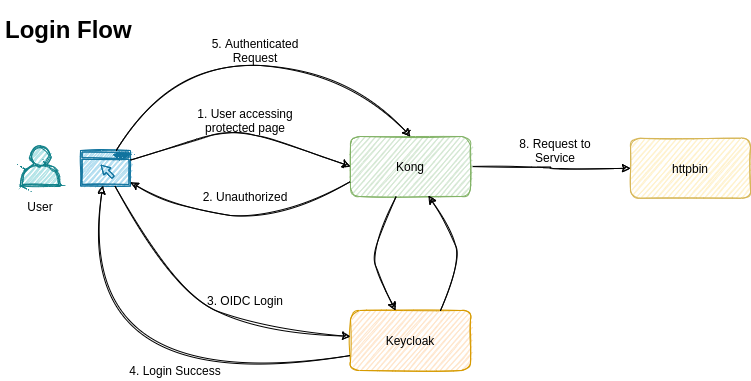

The diagram above was exported from draw.io. Its source (the exported page's mxGraphModel, read from the mxfile embedded in the PNG):
<mxGraphModel dx="526" dy="453" grid="1" gridSize="10" guides="1" tooltips="1" connect="1" arrows="1" fold="1" page="1" pageScale="1" pageWidth="826" pageHeight="1169" background="none" math="0" shadow="0">
  <root>
    <mxCell id="0" />
    <mxCell id="1" parent="0" />
    <mxCell id="awiL-tjKJmyB9COcS8EN-1" value="" style="pointerEvents=1;shadow=0;dashed=0;html=1;fillColor=#b1ddf0;aspect=fixed;labelPosition=center;verticalLabelPosition=bottom;verticalAlign=top;align=center;outlineConnect=0;shape=mxgraph.vvd.web_browser;strokeColor=#10739e;rounded=1;sketch=1;" vertex="1" parent="1">
      <mxGeometry x="90" y="150" width="50" height="35.5" as="geometry" />
    </mxCell>
    <mxCell id="awiL-tjKJmyB9COcS8EN-20" style="edgeStyle=orthogonalEdgeStyle;orthogonalLoop=1;jettySize=auto;html=1;exitX=1;exitY=0.5;exitDx=0;exitDy=0;entryX=0;entryY=0.5;entryDx=0;entryDy=0;curved=1;sketch=1;" edge="1" parent="1" source="awiL-tjKJmyB9COcS8EN-4" target="awiL-tjKJmyB9COcS8EN-6">
      <mxGeometry relative="1" as="geometry" />
    </mxCell>
    <mxCell id="awiL-tjKJmyB9COcS8EN-4" value="Kong" style="whiteSpace=wrap;html=1;fillColor=#d5e8d4;strokeColor=#82b366;rounded=1;sketch=1;" vertex="1" parent="1">
      <mxGeometry x="360" y="136" width="120" height="60" as="geometry" />
    </mxCell>
    <mxCell id="awiL-tjKJmyB9COcS8EN-5" value="Keycloak" style="whiteSpace=wrap;html=1;fillColor=#ffe6cc;strokeColor=#d79b00;rounded=1;sketch=1;" vertex="1" parent="1">
      <mxGeometry x="360" y="310" width="120" height="60" as="geometry" />
    </mxCell>
    <mxCell id="awiL-tjKJmyB9COcS8EN-6" value="httpbin" style="whiteSpace=wrap;html=1;fillColor=#fff2cc;strokeColor=#d6b656;rounded=1;sketch=1;" vertex="1" parent="1">
      <mxGeometry x="640" y="137.75" width="120" height="60" as="geometry" />
    </mxCell>
    <mxCell id="awiL-tjKJmyB9COcS8EN-10" value="" style="endArrow=classic;html=1;entryX=0;entryY=0.5;entryDx=0;entryDy=0;curved=1;sketch=1;" edge="1" parent="1" source="awiL-tjKJmyB9COcS8EN-1" target="awiL-tjKJmyB9COcS8EN-4">
      <mxGeometry width="50" height="50" relative="1" as="geometry">
        <mxPoint x="180" y="250" as="sourcePoint" />
        <mxPoint x="230" y="200" as="targetPoint" />
        <Array as="points">
          <mxPoint x="200" y="140" />
          <mxPoint x="240" y="130" />
          <mxPoint x="290" y="140" />
        </Array>
      </mxGeometry>
    </mxCell>
    <mxCell id="awiL-tjKJmyB9COcS8EN-16" value="" style="endArrow=classic;html=1;curved=1;sketch=1;" edge="1" parent="1" source="awiL-tjKJmyB9COcS8EN-1" target="awiL-tjKJmyB9COcS8EN-5">
      <mxGeometry width="50" height="50" relative="1" as="geometry">
        <mxPoint x="100" y="310" as="sourcePoint" />
        <mxPoint x="280" y="340" as="targetPoint" />
        <Array as="points">
          <mxPoint x="180" y="290" />
          <mxPoint x="270" y="330" />
        </Array>
      </mxGeometry>
    </mxCell>
    <mxCell id="awiL-tjKJmyB9COcS8EN-17" value="" style="endArrow=classic;html=1;exitX=0;exitY=0.75;exitDx=0;exitDy=0;curved=1;sketch=1;" edge="1" parent="1" source="awiL-tjKJmyB9COcS8EN-5" target="awiL-tjKJmyB9COcS8EN-1">
      <mxGeometry width="50" height="50" relative="1" as="geometry">
        <mxPoint x="60" y="370" as="sourcePoint" />
        <mxPoint x="110" y="320" as="targetPoint" />
        <Array as="points">
          <mxPoint x="80" y="400" />
        </Array>
      </mxGeometry>
    </mxCell>
    <mxCell id="awiL-tjKJmyB9COcS8EN-19" value="" style="endArrow=classic;html=1;exitX=0;exitY=0.75;exitDx=0;exitDy=0;curved=1;sketch=1;" edge="1" parent="1" source="awiL-tjKJmyB9COcS8EN-4" target="awiL-tjKJmyB9COcS8EN-1">
      <mxGeometry width="50" height="50" relative="1" as="geometry">
        <mxPoint x="240" y="260" as="sourcePoint" />
        <mxPoint x="290" y="210" as="targetPoint" />
        <Array as="points">
          <mxPoint x="290" y="220" />
          <mxPoint x="190" y="210" />
        </Array>
      </mxGeometry>
    </mxCell>
    <mxCell id="awiL-tjKJmyB9COcS8EN-21" value="" style="endArrow=classic;html=1;entryX=0.5;entryY=0;entryDx=0;entryDy=0;curved=1;sketch=1;" edge="1" parent="1" source="awiL-tjKJmyB9COcS8EN-1" target="awiL-tjKJmyB9COcS8EN-4">
      <mxGeometry width="50" height="50" relative="1" as="geometry">
        <mxPoint x="140" y="110" as="sourcePoint" />
        <mxPoint x="430" y="140" as="targetPoint" />
        <Array as="points">
          <mxPoint x="180" y="60" />
          <mxPoint x="360" y="70" />
        </Array>
      </mxGeometry>
    </mxCell>
    <mxCell id="awiL-tjKJmyB9COcS8EN-22" value="" style="endArrow=classic;html=1;entryX=0.65;entryY=0.987;entryDx=0;entryDy=0;entryPerimeter=0;exitX=0.75;exitY=0;exitDx=0;exitDy=0;curved=1;sketch=1;" edge="1" parent="1" source="awiL-tjKJmyB9COcS8EN-5" target="awiL-tjKJmyB9COcS8EN-4">
      <mxGeometry width="50" height="50" relative="1" as="geometry">
        <mxPoint x="460" y="280" as="sourcePoint" />
        <mxPoint x="510" y="230" as="targetPoint" />
        <Array as="points">
          <mxPoint x="470" y="260" />
          <mxPoint x="460" y="230" />
        </Array>
      </mxGeometry>
    </mxCell>
    <mxCell id="awiL-tjKJmyB9COcS8EN-23" value="" style="endArrow=classic;html=1;curved=1;sketch=1;" edge="1" parent="1" source="awiL-tjKJmyB9COcS8EN-4" target="awiL-tjKJmyB9COcS8EN-5">
      <mxGeometry width="50" height="50" relative="1" as="geometry">
        <mxPoint x="340" y="290" as="sourcePoint" />
        <mxPoint x="390" y="240" as="targetPoint" />
        <Array as="points">
          <mxPoint x="380" y="250" />
          <mxPoint x="390" y="280" />
        </Array>
      </mxGeometry>
    </mxCell>
    <mxCell id="awiL-tjKJmyB9COcS8EN-24" value="&lt;h1&gt;Login Flow&lt;/h1&gt;" style="text;html=1;strokeColor=none;fillColor=none;spacing=5;spacingTop=-20;whiteSpace=wrap;overflow=hidden;rounded=1;sketch=1;" vertex="1" parent="1">
      <mxGeometry x="10" y="10" width="140" height="40" as="geometry" />
    </mxCell>
    <mxCell id="awiL-tjKJmyB9COcS8EN-25" value="1. User accessing protected page" style="text;html=1;strokeColor=none;fillColor=none;align=center;verticalAlign=middle;whiteSpace=wrap;rounded=1;sketch=1;" vertex="1" parent="1">
      <mxGeometry x="200" y="110" width="110" height="20" as="geometry" />
    </mxCell>
    <mxCell id="awiL-tjKJmyB9COcS8EN-26" value="2. Unauthorized" style="text;html=1;strokeColor=none;fillColor=none;align=center;verticalAlign=middle;whiteSpace=wrap;rounded=1;sketch=1;" vertex="1" parent="1">
      <mxGeometry x="200" y="185.5" width="110" height="20" as="geometry" />
    </mxCell>
    <mxCell id="awiL-tjKJmyB9COcS8EN-27" value="3. OIDC Login" style="text;html=1;strokeColor=none;fillColor=none;align=center;verticalAlign=middle;whiteSpace=wrap;rounded=1;sketch=1;" vertex="1" parent="1">
      <mxGeometry x="200" y="290" width="110" height="20" as="geometry" />
    </mxCell>
    <mxCell id="awiL-tjKJmyB9COcS8EN-29" value="4. Login Success" style="text;html=1;strokeColor=none;fillColor=none;align=center;verticalAlign=middle;whiteSpace=wrap;rounded=1;sketch=1;" vertex="1" parent="1">
      <mxGeometry x="130" y="360" width="110" height="20" as="geometry" />
    </mxCell>
    <mxCell id="awiL-tjKJmyB9COcS8EN-30" value="5. Authenticated Request" style="text;html=1;strokeColor=none;fillColor=none;align=center;verticalAlign=middle;whiteSpace=wrap;rounded=1;sketch=1;" vertex="1" parent="1">
      <mxGeometry x="210" y="40" width="110" height="20" as="geometry" />
    </mxCell>
    <mxCell id="awiL-tjKJmyB9COcS8EN-31" value="8. Request to Service" style="text;html=1;strokeColor=none;fillColor=none;align=center;verticalAlign=middle;whiteSpace=wrap;rounded=1;sketch=1;" vertex="1" parent="1">
      <mxGeometry x="510" y="140" width="110" height="20" as="geometry" />
    </mxCell>
    <mxCell id="awiL-tjKJmyB9COcS8EN-32" value="" style="outlineConnect=0;fillColor=#b0e3e6;strokeColor=#0e8088;dashed=0;verticalLabelPosition=bottom;verticalAlign=top;align=center;html=1;fontSize=12;fontStyle=0;aspect=fixed;pointerEvents=1;shape=mxgraph.aws4.user;rounded=1;sketch=1;" vertex="1" parent="1">
      <mxGeometry x="30" y="145.5" width="40" height="40" as="geometry" />
    </mxCell>
    <mxCell id="awiL-tjKJmyB9COcS8EN-33" value="User" style="text;html=1;strokeColor=none;fillColor=none;align=center;verticalAlign=middle;whiteSpace=wrap;rounded=0;sketch=1;" vertex="1" parent="1">
      <mxGeometry x="30" y="196" width="40" height="20" as="geometry" />
    </mxCell>
  </root>
</mxGraphModel>